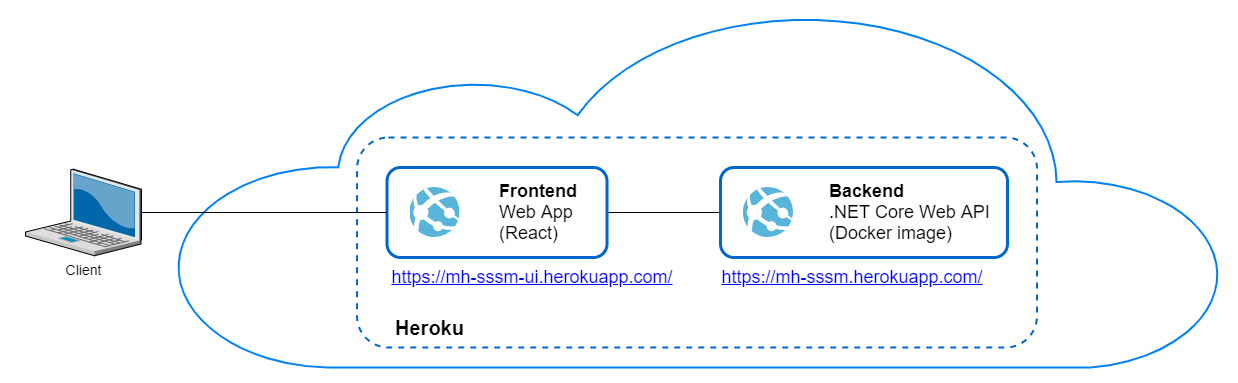

The diagram above was exported from draw.io. Its source (the exported page's mxGraphModel, read from the mxfile embedded in the PNG):
<mxGraphModel dx="1730" dy="2054" grid="1" gridSize="10" guides="1" tooltips="1" connect="1" arrows="1" fold="1" page="1" pageScale="1.5" pageWidth="1169" pageHeight="826" background="none" math="0" shadow="0">
  <root>
    <mxCell id="0" style=";html=1;" />
    <mxCell id="1" style=";html=1;" parent="0" />
    <mxCell id="rOqAxRXVPrw213geC655-19" value="" style="html=1;verticalLabelPosition=bottom;align=center;labelBackgroundColor=#ffffff;verticalAlign=top;strokeWidth=2;strokeColor=#0080F0;shadow=0;dashed=0;shape=mxgraph.ios7.icons.cloud;" vertex="1" parent="1">
      <mxGeometry x="420" y="-630" width="1050" height="360" as="geometry" />
    </mxCell>
    <mxCell id="rOqAxRXVPrw213geC655-22" value="" style="rounded=1;whiteSpace=wrap;html=1;shadow=0;glass=0;sketch=0;strokeColor=#0066CC;strokeWidth=2;gradientColor=none;fillColor=none;dashed=1;" vertex="1" parent="1">
      <mxGeometry x="601.5" y="-500" width="680" height="210" as="geometry" />
    </mxCell>
    <mxCell id="rOqAxRXVPrw213geC655-12" style="edgeStyle=orthogonalEdgeStyle;rounded=0;orthogonalLoop=1;jettySize=auto;html=1;entryX=0;entryY=0.5;entryDx=0;entryDy=0;strokeWidth=1;endArrow=none;endFill=0;" edge="1" parent="1" source="rOqAxRXVPrw213geC655-3" target="rOqAxRXVPrw213geC655-8">
      <mxGeometry relative="1" as="geometry" />
    </mxCell>
    <mxCell id="rOqAxRXVPrw213geC655-3" value="" style="rounded=1;whiteSpace=wrap;html=1;strokeWidth=3;strokeColor=#0066CC;" vertex="1" parent="1">
      <mxGeometry x="631.5" y="-470" width="220" height="90" as="geometry" />
    </mxCell>
    <mxCell id="rOqAxRXVPrw213geC655-2" value="" style="aspect=fixed;html=1;points=[];align=center;image;fontSize=12;image=img/lib/mscae/App_Services.svg;" vertex="1" parent="1">
      <mxGeometry x="654.5" y="-450" width="50" height="50" as="geometry" />
    </mxCell>
    <mxCell id="rOqAxRXVPrw213geC655-5" value="&lt;font style=&quot;font-size: 18px&quot;&gt;&lt;b&gt;Frontend &lt;/b&gt;Web App (React)&lt;/font&gt;" style="text;html=1;strokeColor=none;fillColor=none;align=left;verticalAlign=middle;whiteSpace=wrap;rounded=0;" vertex="1" parent="1">
      <mxGeometry x="741.5" y="-450" width="100" height="50" as="geometry" />
    </mxCell>
    <mxCell id="rOqAxRXVPrw213geC655-6" value="&lt;font color=&quot;#0000ff&quot; size=&quot;1&quot;&gt;&lt;u style=&quot;font-size: 18px&quot;&gt;https://mh-sssm-ui.herokuapp.com/&lt;/u&gt;&lt;/font&gt;" style="text;html=1;strokeColor=none;fillColor=none;align=center;verticalAlign=middle;whiteSpace=wrap;rounded=0;" vertex="1" parent="1">
      <mxGeometry x="631.5" y="-370" width="290" height="20" as="geometry" />
    </mxCell>
    <mxCell id="rOqAxRXVPrw213geC655-8" value="" style="rounded=1;whiteSpace=wrap;html=1;strokeWidth=3;strokeColor=#0066CC;glass=0;shadow=0;sketch=0;" vertex="1" parent="1">
      <mxGeometry x="965" y="-470" width="287" height="90" as="geometry" />
    </mxCell>
    <mxCell id="rOqAxRXVPrw213geC655-9" value="" style="aspect=fixed;html=1;points=[];align=center;image;fontSize=12;image=img/lib/mscae/App_Services.svg;" vertex="1" parent="1">
      <mxGeometry x="988" y="-450" width="50" height="50" as="geometry" />
    </mxCell>
    <mxCell id="rOqAxRXVPrw213geC655-10" value="&lt;font style=&quot;font-size: 18px&quot;&gt;&lt;b&gt;Backend&lt;/b&gt;&lt;br&gt;.NET Core Web API&lt;br&gt;(Docker image)&lt;br&gt;&lt;/font&gt;" style="text;html=1;strokeColor=none;fillColor=none;align=left;verticalAlign=middle;whiteSpace=wrap;rounded=0;" vertex="1" parent="1">
      <mxGeometry x="1071.5" y="-455" width="237" height="60" as="geometry" />
    </mxCell>
    <mxCell id="rOqAxRXVPrw213geC655-11" value="&lt;font color=&quot;#0000ff&quot; size=&quot;1&quot;&gt;&lt;u style=&quot;font-size: 18px&quot;&gt;https://mh-sssm.herokuapp.com/&lt;/u&gt;&lt;/font&gt;" style="text;html=1;strokeColor=none;fillColor=none;align=center;verticalAlign=middle;whiteSpace=wrap;rounded=0;" vertex="1" parent="1">
      <mxGeometry x="951.5" y="-370" width="290" height="20" as="geometry" />
    </mxCell>
    <mxCell id="rOqAxRXVPrw213geC655-17" value="&lt;font style=&quot;font-size: 20px&quot;&gt;&lt;b&gt;Heroku&lt;/b&gt;&lt;/font&gt;" style="text;html=1;strokeColor=none;fillColor=none;align=center;verticalAlign=middle;whiteSpace=wrap;rounded=0;strokeWidth=5;" vertex="1" parent="1">
      <mxGeometry x="581.5" y="-320" width="187" height="20" as="geometry" />
    </mxCell>
    <mxCell id="rOqAxRXVPrw213geC655-26" style="rounded=0;orthogonalLoop=1;jettySize=auto;html=1;entryX=0;entryY=0.5;entryDx=0;entryDy=0;endArrow=none;endFill=0;strokeColor=#000000;strokeWidth=1;" edge="1" parent="1" source="rOqAxRXVPrw213geC655-25" target="rOqAxRXVPrw213geC655-3">
      <mxGeometry relative="1" as="geometry" />
    </mxCell>
    <mxCell id="rOqAxRXVPrw213geC655-25" value="Client" style="verticalLabelPosition=bottom;aspect=fixed;html=1;verticalAlign=top;strokeColor=none;shape=mxgraph.citrix.laptop_2;fillColor=#66B2FF;gradientColor=#0066CC;fontSize=14;" vertex="1" parent="1">
      <mxGeometry x="269.9999999999999" y="-468.25" width="116" height="86.5" as="geometry" />
    </mxCell>
  </root>
</mxGraphModel>